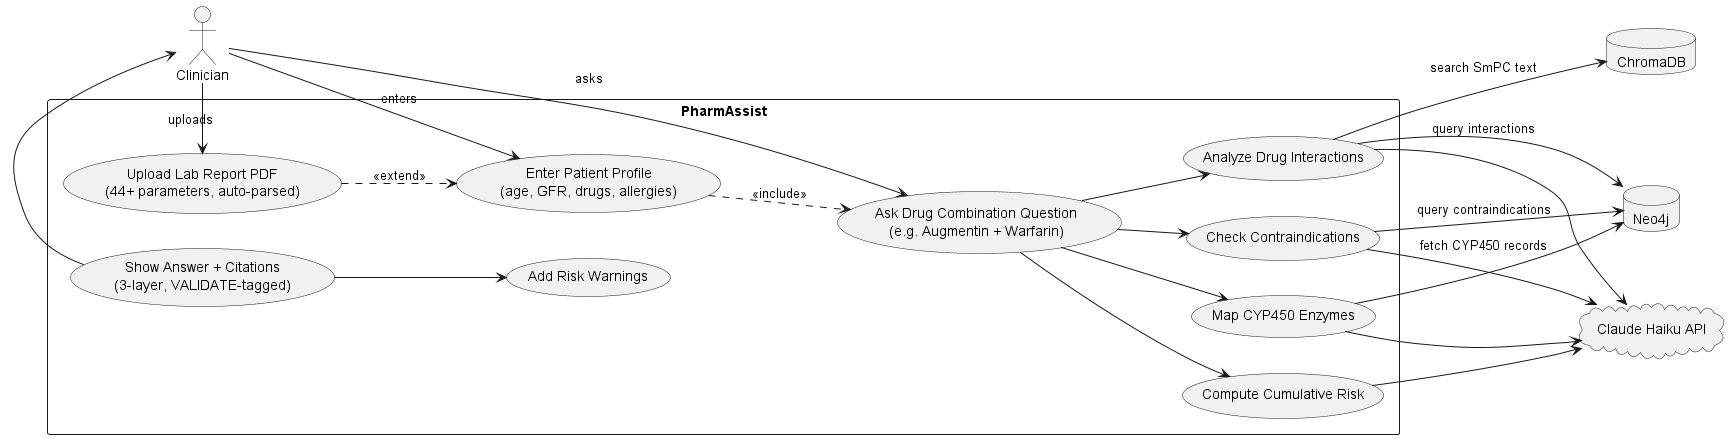

The diagram above was rendered by PlantUML. Its source (embedded in the PNG):
@startuml PharmAssist_UseCase_EN
left to right direction
skinparam monochrome true
skinparam shadowing false
skinparam packageStyle rectangle

actor "Clinician" as User

package "PharmAssist" {
  usecase "Enter Patient Profile\n(age, GFR, drugs, allergies)" as UC_Profile
  usecase "Upload Lab Report PDF\n(44+ parameters, auto-parsed)" as UC_Lab
  usecase "Ask Drug Combination Question\n(e.g. Augmentin + Warfarin)" as UC_Query
  usecase "Analyze Drug Interactions" as UC_Interact
  usecase "Check Contraindications" as UC_Contra
  usecase "Compute Cumulative Risk" as UC_Risk
  usecase "Map CYP450 Enzymes" as UC_CYP
  usecase "Show Answer + Citations\n(3-layer, VALIDATE-tagged)" as UC_Response
  usecase "Add Risk Warnings" as UC_Alert
}

database "ChromaDB" as DB_Vector
database "Neo4j" as DB_Graph
cloud "Claude Haiku API" as AI_Engine

User --> UC_Profile : enters
User --> UC_Lab : uploads
User --> UC_Query : asks
UC_Lab ..> UC_Profile : <<extend>>
UC_Profile ..> UC_Query : <<include>>

UC_Query --> UC_Interact
UC_Query --> UC_Contra
UC_Query --> UC_Risk
UC_Query --> UC_CYP

UC_Interact --> DB_Graph : query interactions
UC_Contra --> DB_Graph : query contraindications
UC_Interact --> DB_Vector : search SmPC text
UC_CYP --> DB_Graph : fetch CYP450 records

UC_Interact --> AI_Engine
UC_Contra --> AI_Engine
UC_Risk --> AI_Engine
UC_CYP --> AI_Engine

UC_Response --> User
UC_Response --> UC_Alert
@enduml